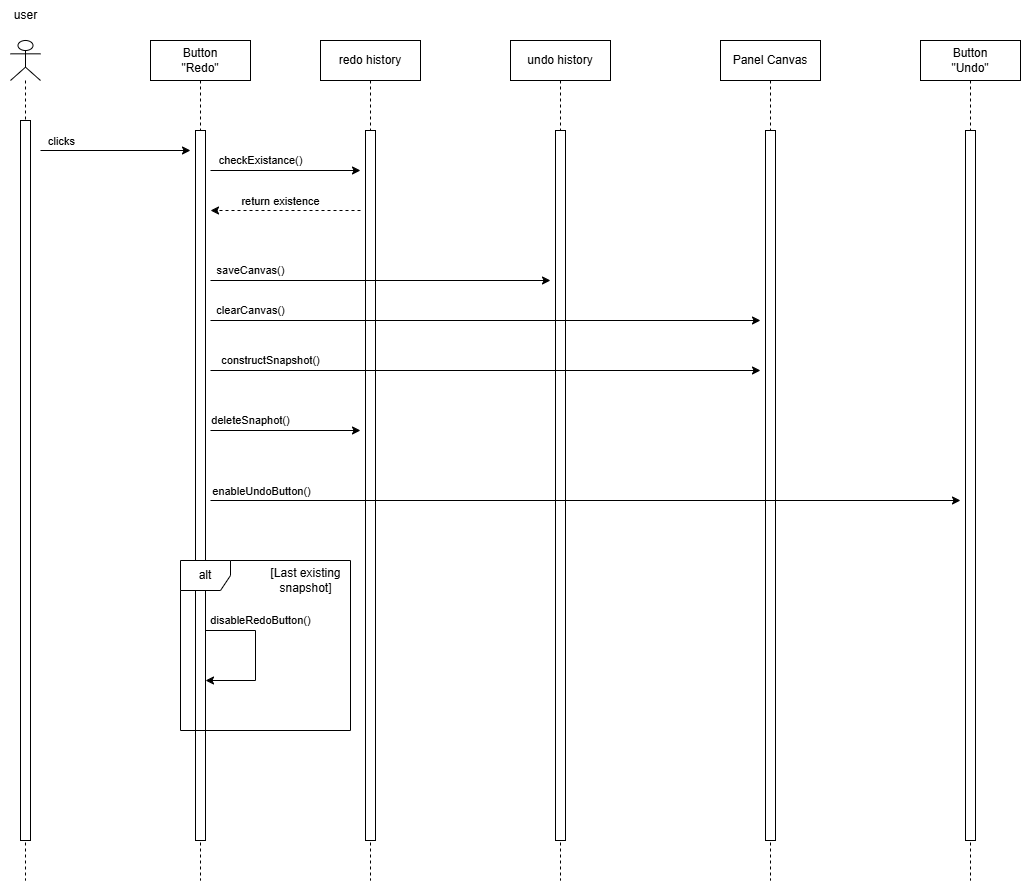

The diagram above was exported from draw.io. Its source (the exported page's mxGraphModel, read from the mxfile embedded in the PNG):
<mxGraphModel dx="3105" dy="1111" grid="1" gridSize="10" guides="1" tooltips="1" connect="1" arrows="1" fold="1" page="0" pageScale="1" pageWidth="690" pageHeight="980" math="0" shadow="0">
  <root>
    <mxCell id="0" />
    <mxCell id="1" parent="0" />
    <mxCell id="p_CzfziDx4HL96N2yNvw-1" value="" style="shape=umlLifeline;perimeter=lifelinePerimeter;whiteSpace=wrap;html=1;container=1;dropTarget=0;collapsible=0;recursiveResize=0;outlineConnect=0;portConstraint=eastwest;newEdgeStyle={&quot;curved&quot;:0,&quot;rounded&quot;:0};participant=umlActor;" vertex="1" parent="1">
      <mxGeometry x="-680" y="80" width="30" height="840" as="geometry" />
    </mxCell>
    <mxCell id="p_CzfziDx4HL96N2yNvw-14" value="" style="html=1;points=[[0,0,0,0,5],[0,1,0,0,-5],[1,0,0,0,5],[1,1,0,0,-5]];perimeter=orthogonalPerimeter;outlineConnect=0;targetShapes=umlLifeline;portConstraint=eastwest;newEdgeStyle={&quot;curved&quot;:0,&quot;rounded&quot;:0};" vertex="1" parent="p_CzfziDx4HL96N2yNvw-1">
      <mxGeometry x="10" y="80" width="10" height="720" as="geometry" />
    </mxCell>
    <mxCell id="p_CzfziDx4HL96N2yNvw-5" value="Button&lt;div&gt;&quot;Redo&quot;&lt;/div&gt;" style="shape=umlLifeline;perimeter=lifelinePerimeter;whiteSpace=wrap;html=1;container=1;dropTarget=0;collapsible=0;recursiveResize=0;outlineConnect=0;portConstraint=eastwest;newEdgeStyle={&quot;edgeStyle&quot;:&quot;elbowEdgeStyle&quot;,&quot;elbow&quot;:&quot;vertical&quot;,&quot;curved&quot;:0,&quot;rounded&quot;:0};" vertex="1" parent="1">
      <mxGeometry x="-540" y="80" width="100" height="840" as="geometry" />
    </mxCell>
    <mxCell id="p_CzfziDx4HL96N2yNvw-6" value="" style="html=1;points=[[0,0,0,0,5],[0,1,0,0,-5],[1,0,0,0,5],[1,1,0,0,-5]];perimeter=orthogonalPerimeter;outlineConnect=0;targetShapes=umlLifeline;portConstraint=eastwest;newEdgeStyle={&quot;curved&quot;:0,&quot;rounded&quot;:0};" vertex="1" parent="p_CzfziDx4HL96N2yNvw-5">
      <mxGeometry x="45" y="90" width="10" height="710" as="geometry" />
    </mxCell>
    <mxCell id="p_CzfziDx4HL96N2yNvw-7" value="redo history" style="shape=umlLifeline;perimeter=lifelinePerimeter;whiteSpace=wrap;html=1;container=1;dropTarget=0;collapsible=0;recursiveResize=0;outlineConnect=0;portConstraint=eastwest;newEdgeStyle={&quot;edgeStyle&quot;:&quot;elbowEdgeStyle&quot;,&quot;elbow&quot;:&quot;vertical&quot;,&quot;curved&quot;:0,&quot;rounded&quot;:0};" vertex="1" parent="1">
      <mxGeometry x="-370" y="80" width="100" height="840" as="geometry" />
    </mxCell>
    <mxCell id="p_CzfziDx4HL96N2yNvw-8" value="" style="html=1;points=[[0,0,0,0,5],[0,1,0,0,-5],[1,0,0,0,5],[1,1,0,0,-5]];perimeter=orthogonalPerimeter;outlineConnect=0;targetShapes=umlLifeline;portConstraint=eastwest;newEdgeStyle={&quot;curved&quot;:0,&quot;rounded&quot;:0};" vertex="1" parent="p_CzfziDx4HL96N2yNvw-7">
      <mxGeometry x="45" y="90" width="10" height="710" as="geometry" />
    </mxCell>
    <mxCell id="p_CzfziDx4HL96N2yNvw-9" value="undo history" style="shape=umlLifeline;perimeter=lifelinePerimeter;whiteSpace=wrap;html=1;container=1;dropTarget=0;collapsible=0;recursiveResize=0;outlineConnect=0;portConstraint=eastwest;newEdgeStyle={&quot;edgeStyle&quot;:&quot;elbowEdgeStyle&quot;,&quot;elbow&quot;:&quot;vertical&quot;,&quot;curved&quot;:0,&quot;rounded&quot;:0};" vertex="1" parent="1">
      <mxGeometry x="-180" y="80" width="100" height="840" as="geometry" />
    </mxCell>
    <mxCell id="p_CzfziDx4HL96N2yNvw-10" value="" style="html=1;points=[[0,0,0,0,5],[0,1,0,0,-5],[1,0,0,0,5],[1,1,0,0,-5]];perimeter=orthogonalPerimeter;outlineConnect=0;targetShapes=umlLifeline;portConstraint=eastwest;newEdgeStyle={&quot;curved&quot;:0,&quot;rounded&quot;:0};" vertex="1" parent="p_CzfziDx4HL96N2yNvw-9">
      <mxGeometry x="45" y="90" width="10" height="710" as="geometry" />
    </mxCell>
    <mxCell id="p_CzfziDx4HL96N2yNvw-11" value="Panel Canvas" style="shape=umlLifeline;perimeter=lifelinePerimeter;whiteSpace=wrap;html=1;container=1;dropTarget=0;collapsible=0;recursiveResize=0;outlineConnect=0;portConstraint=eastwest;newEdgeStyle={&quot;edgeStyle&quot;:&quot;elbowEdgeStyle&quot;,&quot;elbow&quot;:&quot;vertical&quot;,&quot;curved&quot;:0,&quot;rounded&quot;:0};" vertex="1" parent="1">
      <mxGeometry x="30" y="80" width="100" height="840" as="geometry" />
    </mxCell>
    <mxCell id="p_CzfziDx4HL96N2yNvw-12" value="" style="html=1;points=[[0,0,0,0,5],[0,1,0,0,-5],[1,0,0,0,5],[1,1,0,0,-5]];perimeter=orthogonalPerimeter;outlineConnect=0;targetShapes=umlLifeline;portConstraint=eastwest;newEdgeStyle={&quot;curved&quot;:0,&quot;rounded&quot;:0};" vertex="1" parent="p_CzfziDx4HL96N2yNvw-11">
      <mxGeometry x="45" y="90" width="10" height="710" as="geometry" />
    </mxCell>
    <mxCell id="p_CzfziDx4HL96N2yNvw-13" value="user" style="text;html=1;align=center;verticalAlign=middle;resizable=0;points=[];autosize=1;strokeColor=none;fillColor=none;" vertex="1" parent="1">
      <mxGeometry x="-690" y="40" width="50" height="30" as="geometry" />
    </mxCell>
    <mxCell id="p_CzfziDx4HL96N2yNvw-15" value="" style="endArrow=classic;html=1;rounded=0;" edge="1" parent="1">
      <mxGeometry width="50" height="50" relative="1" as="geometry">
        <mxPoint x="-650" y="190" as="sourcePoint" />
        <mxPoint x="-500" y="190" as="targetPoint" />
      </mxGeometry>
    </mxCell>
    <mxCell id="p_CzfziDx4HL96N2yNvw-16" value="clicks" style="edgeLabel;html=1;align=center;verticalAlign=middle;resizable=0;points=[];" vertex="1" connectable="0" parent="p_CzfziDx4HL96N2yNvw-15">
      <mxGeometry x="-0.2533" y="-2" relative="1" as="geometry">
        <mxPoint x="-36" y="-12" as="offset" />
      </mxGeometry>
    </mxCell>
    <mxCell id="p_CzfziDx4HL96N2yNvw-17" value="checkExistance()" style="endArrow=classic;html=1;rounded=0;" edge="1" parent="1">
      <mxGeometry x="-0.3333" y="10" width="50" height="50" relative="1" as="geometry">
        <mxPoint x="-480" y="210" as="sourcePoint" />
        <mxPoint x="-330" y="210" as="targetPoint" />
        <mxPoint as="offset" />
      </mxGeometry>
    </mxCell>
    <mxCell id="p_CzfziDx4HL96N2yNvw-20" value="&lt;span style=&quot;font-size: 11px;&quot;&gt;return existence&lt;/span&gt;" style="html=1;labelBackgroundColor=#ffffff;startArrow=none;startFill=0;startSize=6;endArrow=classic;endFill=1;endSize=6;jettySize=auto;orthogonalLoop=1;strokeWidth=1;dashed=1;fontSize=14;rounded=0;" edge="1" parent="1">
      <mxGeometry x="0.0667" y="-10" width="60" height="60" relative="1" as="geometry">
        <mxPoint x="-330" y="250" as="sourcePoint" />
        <mxPoint x="-480" y="250" as="targetPoint" />
        <mxPoint as="offset" />
      </mxGeometry>
    </mxCell>
    <mxCell id="p_CzfziDx4HL96N2yNvw-22" value="saveCanvas()" style="endArrow=classic;html=1;rounded=0;" edge="1" parent="1">
      <mxGeometry x="-0.7647" y="10" width="50" height="50" relative="1" as="geometry">
        <mxPoint x="-480" y="320" as="sourcePoint" />
        <mxPoint x="-140" y="320" as="targetPoint" />
        <mxPoint as="offset" />
      </mxGeometry>
    </mxCell>
    <mxCell id="p_CzfziDx4HL96N2yNvw-23" value="clearCanvas()" style="endArrow=classic;html=1;rounded=0;" edge="1" parent="1">
      <mxGeometry x="-0.8545" y="10" width="50" height="50" relative="1" as="geometry">
        <mxPoint x="-480" y="360" as="sourcePoint" />
        <mxPoint x="70" y="360" as="targetPoint" />
        <mxPoint as="offset" />
      </mxGeometry>
    </mxCell>
    <mxCell id="p_CzfziDx4HL96N2yNvw-24" value="constructSnapshot()" style="endArrow=classic;html=1;rounded=0;" edge="1" parent="1">
      <mxGeometry x="-0.7818" y="10" width="50" height="50" relative="1" as="geometry">
        <mxPoint x="-480" y="410" as="sourcePoint" />
        <mxPoint x="70" y="410" as="targetPoint" />
        <mxPoint as="offset" />
      </mxGeometry>
    </mxCell>
    <mxCell id="p_CzfziDx4HL96N2yNvw-25" value="deleteSnaphot()" style="endArrow=classic;html=1;rounded=0;" edge="1" parent="1">
      <mxGeometry x="-0.4667" y="10" width="50" height="50" relative="1" as="geometry">
        <mxPoint x="-480" y="470" as="sourcePoint" />
        <mxPoint x="-330" y="470" as="targetPoint" />
        <mxPoint as="offset" />
      </mxGeometry>
    </mxCell>
    <mxCell id="p_CzfziDx4HL96N2yNvw-26" value="Button&lt;div&gt;&quot;Undo&quot;&lt;/div&gt;" style="shape=umlLifeline;perimeter=lifelinePerimeter;whiteSpace=wrap;html=1;container=1;dropTarget=0;collapsible=0;recursiveResize=0;outlineConnect=0;portConstraint=eastwest;newEdgeStyle={&quot;edgeStyle&quot;:&quot;elbowEdgeStyle&quot;,&quot;elbow&quot;:&quot;vertical&quot;,&quot;curved&quot;:0,&quot;rounded&quot;:0};" vertex="1" parent="1">
      <mxGeometry x="230" y="80" width="100" height="840" as="geometry" />
    </mxCell>
    <mxCell id="p_CzfziDx4HL96N2yNvw-27" value="" style="html=1;points=[[0,0,0,0,5],[0,1,0,0,-5],[1,0,0,0,5],[1,1,0,0,-5]];perimeter=orthogonalPerimeter;outlineConnect=0;targetShapes=umlLifeline;portConstraint=eastwest;newEdgeStyle={&quot;curved&quot;:0,&quot;rounded&quot;:0};" vertex="1" parent="p_CzfziDx4HL96N2yNvw-26">
      <mxGeometry x="45" y="90" width="10" height="710" as="geometry" />
    </mxCell>
    <mxCell id="p_CzfziDx4HL96N2yNvw-28" value="" style="endArrow=classic;html=1;rounded=0;" edge="1" parent="1">
      <mxGeometry width="50" height="50" relative="1" as="geometry">
        <mxPoint x="-480" y="540" as="sourcePoint" />
        <mxPoint x="270" y="540" as="targetPoint" />
      </mxGeometry>
    </mxCell>
    <mxCell id="p_CzfziDx4HL96N2yNvw-29" value="enableUndoButton()" style="edgeLabel;html=1;align=center;verticalAlign=middle;resizable=0;points=[];" vertex="1" connectable="0" parent="p_CzfziDx4HL96N2yNvw-28">
      <mxGeometry x="-0.8453" y="1" relative="1" as="geometry">
        <mxPoint x="-8" y="-9" as="offset" />
      </mxGeometry>
    </mxCell>
    <mxCell id="p_CzfziDx4HL96N2yNvw-30" value="alt" style="shape=umlFrame;whiteSpace=wrap;html=1;pointerEvents=0;recursiveResize=0;container=1;collapsible=0;width=50;" vertex="1" parent="1">
      <mxGeometry x="-510" y="600" width="170" height="170" as="geometry" />
    </mxCell>
    <mxCell id="p_CzfziDx4HL96N2yNvw-32" value="[Last existing&lt;div&gt;snapshot]&lt;/div&gt;" style="text;html=1;align=center;verticalAlign=middle;resizable=0;points=[];autosize=1;strokeColor=none;fillColor=none;" vertex="1" parent="p_CzfziDx4HL96N2yNvw-30">
      <mxGeometry x="80" width="90" height="40" as="geometry" />
    </mxCell>
    <mxCell id="p_CzfziDx4HL96N2yNvw-33" value="disableRedoButton()" style="endArrow=classic;html=1;rounded=0;" edge="1" parent="p_CzfziDx4HL96N2yNvw-30">
      <mxGeometry x="-0.3333" y="11" width="50" height="50" relative="1" as="geometry">
        <mxPoint x="25" y="70" as="sourcePoint" />
        <mxPoint x="25" y="120" as="targetPoint" />
        <Array as="points">
          <mxPoint x="75" y="70" />
          <mxPoint x="75" y="120" />
        </Array>
        <mxPoint x="-6" y="-10" as="offset" />
      </mxGeometry>
    </mxCell>
  </root>
</mxGraphModel>